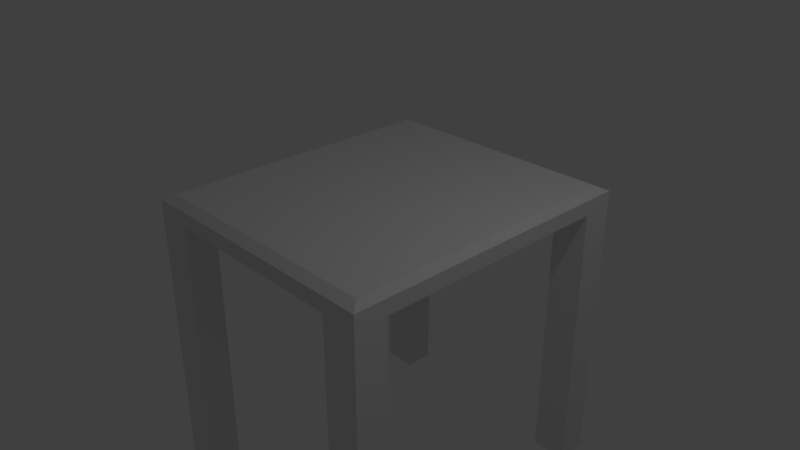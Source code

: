 # Source: Table1.blend  (saved by Blender 2.79.0; exported with 4.5.12 LTS)
import bpy
from mathutils import Matrix  # noqa: F401  (used for matrix-valued properties, if any)

bpy.ops.wm.read_factory_settings(use_empty=True)
scene = bpy.context.scene
scene.name = 'Scene'

# ---- collections
col_collection_1 = bpy.data.collections.new('Collection 1'); scene.collection.children.link(col_collection_1)

# ---- world
world_world = bpy.data.worlds.new('World'); scene.world = world_world
world_world.color = (0.05088, 0.05088, 0.05088)
world_world.use_sun_shadow = False
world_world.sun_shadow_jitter_overblur = 0.0
world_world.cycles.sampling_method = 'MANUAL'

# ---- cameras
cam_camera = bpy.data.cameras.new('Camera')
cam_camera.clip_end = 100.0
cam_camera.lens = 35.0
cam_camera.sensor_width = 32.0
cam_camera.sensor_height = 18.0
cam_camera.ortho_scale = 7.314
cam_camera.dof.focus_distance = 0.0
cam_camera.dof.aperture_fstop = 128.0

# ---- lights
light_lamp = bpy.data.lights.new('Lamp', 'POINT')
light_lamp.transmission_factor = 0.0
light_lamp.cutoff_distance = 30.0
light_lamp.energy = 100.0
light_lamp.shadow_buffer_clip_start = 1.001
light_lamp.shadow_soft_size = 0.1
light_lamp.shadow_maximum_resolution = 0.006
light_lamp.use_absolute_resolution = True

# ---- meshes
me_cube = bpy.data.meshes.new('Cube')
me_cube.from_pydata([(-0.8667, -0.8605, -1.549), (-0.8115, -0.8053, 1.13), (-0.8667, 0.8605, -1.549), (-0.8115, 0.8053, 1.13), (0.8667, -0.8605, -1.549), (0.8115, -0.8053, 1.13), (0.8667, 0.8605, -1.549), (0.8115, 0.8053, 1.13), (-0.8667, 0.8605, 0.4512), (-0.8667, -0.8605, 0.4512), (0.8667, 0.8605, 0.4512), (0.8667, -0.8605, 0.4512), (0.8667, -0.6861, -1.549), (0.633, -0.8605, -1.549), (0.633, -0.6861, -1.549), (-0.8667, -0.6861, -1.549), (-0.633, -0.8605, -1.549), (0.8667, 0.6861, -1.549), (-0.633, -0.6861, -1.549), (0.633, 0.8605, -1.549), (0.633, 0.6861, -1.549), (-0.8667, 0.6861, -1.549), (-0.633, 0.8605, -1.549), (-0.633, 0.6861, -1.549), (0.633, -0.8605, -39.05), (0.8667, -0.8605, -39.05), (0.8667, -0.6861, -39.05), (0.633, -0.6861, -39.05), (0.0, -0.8605, 0.4512), (0.0, -0.8053, 1.13), (0.0, -0.8605, -1.549), (-0.633, -0.8605, -39.05), (-0.8667, -0.8605, -39.05), (-0.8667, -0.6861, -39.05), (-0.633, -0.6861, -39.05), (0.8667, 0.0, -1.549), (0.8667, 0.0, 0.4512), (-0.8667, 0.0, 0.4512), (0.8115, 0.0, 1.13), (-0.8667, 0.0, -1.549), (-0.8115, 0.0, 1.13), (0.0, 0.0, -1.549), (0.633, 0.8605, -39.05), (0.8667, 0.8605, -39.05), (0.8667, 0.6861, -39.05), (0.633, 0.6861, -39.05), (0.0, 0.8605, 0.4512), (0.0, 0.8053, 1.13), (0.0, 0.8605, -1.549), (-0.633, 0.8605, -39.05), (-0.8667, 0.8605, -39.05), (-0.8667, 0.6861, -39.05), (-0.633, 0.6861, -39.05)], [], [(40, 3, 8, 37), (41, 48, 19, 20, 17, 35), (35, 36, 11, 4, 12), (41, 35, 12, 14, 13, 30), (38, 36, 10, 7), (16, 0, 15, 18), (38, 5, 11, 36), (40, 37, 9, 1), (13, 4, 12, 14), (16, 31, 34, 18), (3, 47, 46, 8), (0, 16, 30, 28, 9), (19, 42, 45, 20), (2, 8, 46, 48, 22), (6, 43, 42, 19), (14, 12, 26, 27), (0, 32, 31, 16), (24, 27, 26, 25), (12, 4, 25, 26), (13, 14, 27, 24), (4, 13, 24, 25), (1, 9, 28, 29), (15, 33, 32, 0), (39, 37, 8, 2, 21), (39, 15, 0, 9, 37), (4, 11, 28, 30, 13), (5, 29, 28, 11), (41, 30, 16, 18, 15, 39), (18, 34, 33, 15), (31, 32, 33, 34), (21, 2, 50, 51), (17, 44, 43, 6), (3, 1, 5, 7), (19, 6, 17, 20), (42, 43, 44, 45), (20, 45, 44, 17), (2, 22, 49, 50), (22, 23, 52, 49), (35, 17, 6, 10, 36), (22, 2, 21, 23), (6, 19, 48, 46, 10), (7, 10, 46, 47), (41, 39, 21, 23, 22, 48), (23, 21, 51, 52), (49, 52, 51, 50)])
me_cube.polygons.foreach_set('use_smooth', [0, 0, 0, 0, 0, 0, 0, 0, 0, 0, 0, 0, 0, 0, 0, 0, 0, 1, 0, 0, 0, 0, 0, 0, 0, 0, 0, 0, 0, 1, 0, 0, 0, 0, 1, 0, 0, 0, 0, 0, 0, 0, 0, 0, 1])
me_cube.use_remesh_preserve_volume = False
me_cube.use_remesh_preserve_attributes = False
me_cube.use_mirror_vertex_groups = False
me_cube.update()

# ---- objects
ob_cube = bpy.data.objects.new('Cube', me_cube)
ob_lamp = bpy.data.objects.new('Lamp', light_lamp)
ob_camera = bpy.data.objects.new('Camera', cam_camera)

# ---- transforms, parenting, visibility, modifiers, constraints
ob_cube.location = (-0.1276, 0.4484, 0.5982)
ob_cube.scale = (2.177, 2.556, 0.1074)
ob_cube.lineart.crease_threshold = 0.0
ob_lamp.location = (4.076, 1.005, 5.904)
ob_lamp.rotation_euler = (0.6503, 0.05522, 1.866)
ob_lamp.lock_rotations_4d = False
ob_lamp.empty_display_type = 'ARROWS'
ob_lamp.color = (0.0, 0.0, 0.0, 0.0)
ob_lamp.lineart.crease_threshold = 0.0
ob_camera.location = (7.481, -6.508, 5.344)
ob_camera.rotation_euler = (1.109, 0.0, 0.8149)
ob_camera.lock_rotations_4d = False
ob_camera.empty_display_type = 'ARROWS'
ob_camera.color = (0.0, 0.0, 0.0, 0.0)
ob_camera.display_type = 'WIRE'
ob_camera.lineart.crease_threshold = 0.0

# ---- collection membership
col_collection_1.objects.link(ob_cube)
col_collection_1.objects.link(ob_lamp)
col_collection_1.objects.link(ob_camera)

# ---- scene / render settings (as saved in the file)
scene.camera = ob_camera
scene.frame_start = 1; scene.frame_end = 250; scene.frame_set(1)
scene.render.engine = 'BLENDER_EEVEE_NEXT'
scene.render.resolution_percentage = 50
scene.render.dither_intensity = 0.0
scene.cycles.use_denoising = False
scene.cycles.samples = 128
scene.cycles.sampling_pattern = 'TABULATED_SOBOL'
scene.cycles.use_adaptive_sampling = False
scene.cycles.use_light_tree = False
scene.cycles.blur_glossy = 0.0
scene.cycles.sample_clamp_indirect = 0.0
scene.view_settings.view_transform = 'Standard'
bpy.context.view_layer.update()
